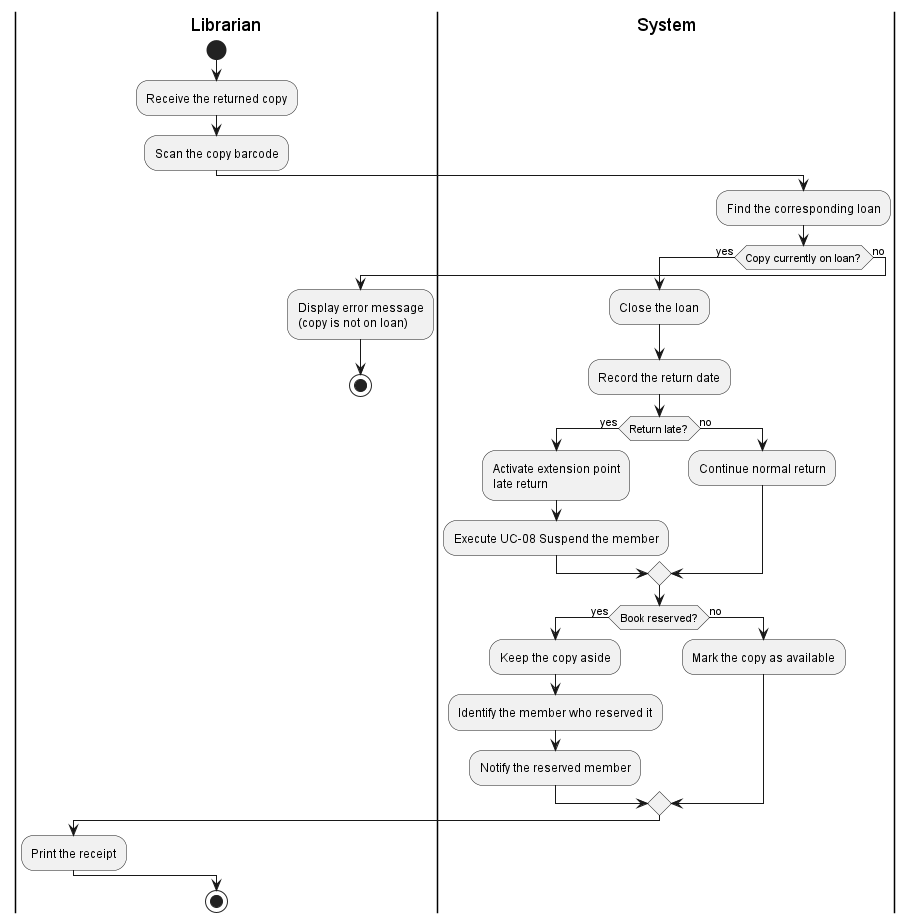

The diagram above was rendered by PlantUML. Its source (embedded in the PNG):
@startuml
!pragma layout smetana

|Librarian|
start

:Receive the returned copy;
:Scan the copy barcode;

|System|
:Find the corresponding loan;

if (Copy currently on loan?) then (yes)

    :Close the loan;
    :Record the return date;

    if (Return late?) then (yes)
        :Activate extension point\nlate return;
        :Execute UC-08 Suspend the member;
    else (no)
        :Continue normal return;
    endif

    if (Book reserved?) then (yes)
        :Keep the copy aside;
        :Identify the member who reserved it;
        :Notify the reserved member;
    else (no)
        :Mark the copy as available;
    endif

    |Librarian|
    :Print the receipt;

else (no)
    :Display error message\n(copy is not on loan);
    stop
endif

stop
@enduml